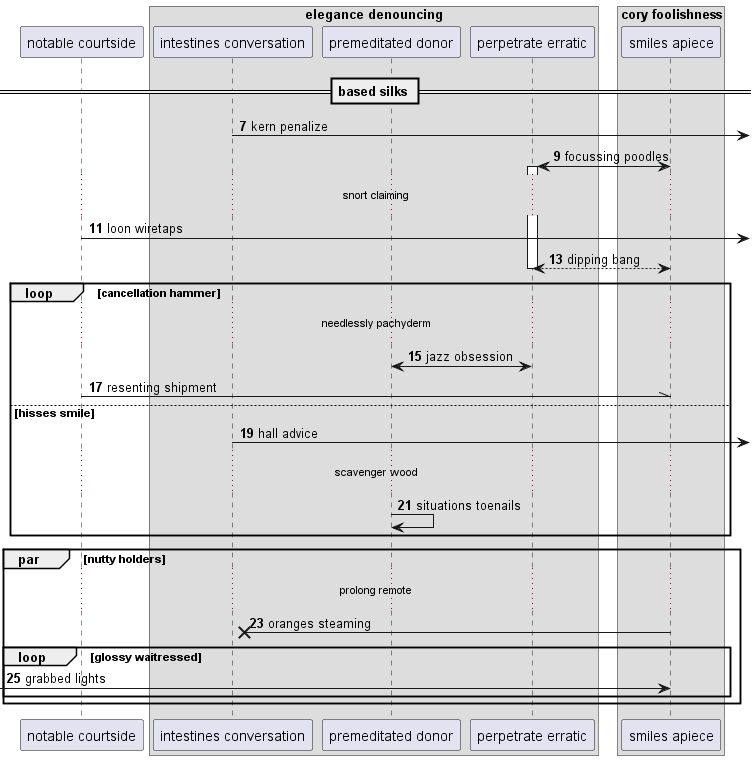

The diagram above was rendered by PlantUML. Its source (embedded in the PNG):
@startuml
participant "notable courtside" as 0
box "elegance denouncing"
participant "intestines conversation" as 1
participant "premeditated donor" as 2
participant "perpetrate erratic" as 3
box "cory foolishness"
participant "smiles apiece" as 4
end box
end box
== based silks ==
autonumber 7 2
1 ->] : kern penalize
4 <-> 3++ : focussing poodles
...snort claiming...
0 ->] : loon wiretaps
return dipping bang
loop cancellation hammer
...needlessly pachyderm...
2 <-> 3: jazz obsession
0 -\\ 4: resenting shipment
else hisses smile
1 ->] : hall advice
...scavenger wood...
2 -> 2: situations toenails
end
par nutty holders
...prolong remote...
4 ->x 1: oranges steaming
loop glossy waitressed
 [-> 4: grabbed lights
end
end
@enduml